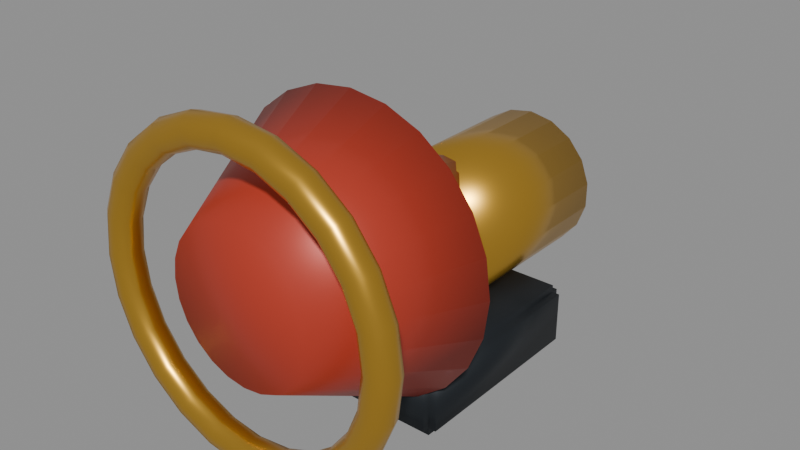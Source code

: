 # Source: horn.blend  (saved by Blender 5.2.45; exported with 4.5.12 LTS)
import bpy
from mathutils import Matrix  # noqa: F401  (used for matrix-valued properties, if any)

bpy.ops.wm.read_factory_settings(use_empty=True)
scene = bpy.context.scene
scene.name = 'Scene'

# ---- materials (node trees are filled in below, after node groups)
mat_m_horndark = bpy.data.materials.new('M_HornDark')
mat_m_hornbrass = bpy.data.materials.new('M_HornBrass')
mat_m_horncopper = bpy.data.materials.new('M_HornCopper')
mat_m_hornred = bpy.data.materials.new('M_HornRed')

# ---- material node trees
mat_m_horndark.use_nodes = True; mat_m_horndark.node_tree.nodes.clear()
_N = mat_m_horndark.node_tree.nodes; _L = mat_m_horndark.node_tree.links
n0 = _N.new('ShaderNodeOutputMaterial'); n0.name = 'Material Output'; n0.location = (0, 0)
n1 = _N.new('ShaderNodeBsdfPrincipled'); n1.name = 'Principled BSDF'; n1.location = (0, 0)
n1.inputs[0].default_value = (0.02732, 0.0331, 0.03955, 1.0)
n1.inputs[1].default_value = 0.65
n1.inputs[2].default_value = 0.45
n1.inputs[10].default_value = 0.005
_L.new(n1.outputs[0], n0.inputs[0])
n0.is_active_output = True
mat_m_hornbrass.use_nodes = True; mat_m_hornbrass.node_tree.nodes.clear()
_N = mat_m_hornbrass.node_tree.nodes; _L = mat_m_hornbrass.node_tree.links
n0 = _N.new('ShaderNodeOutputMaterial'); n0.name = 'Material Output'; n0.location = (0, 0)
n1 = _N.new('ShaderNodeBsdfPrincipled'); n1.name = 'Principled BSDF'; n1.location = (0, 0)
n1.inputs[0].default_value = (0.6584, 0.3712, 0.04519, 1.0)
n1.inputs[1].default_value = 0.82
n1.inputs[2].default_value = 0.3
n1.inputs[10].default_value = 0.005
_L.new(n1.outputs[0], n0.inputs[0])
n0.is_active_output = True
mat_m_horncopper.use_nodes = True; mat_m_horncopper.node_tree.nodes.clear()
_N = mat_m_horncopper.node_tree.nodes; _L = mat_m_horncopper.node_tree.links
n0 = _N.new('ShaderNodeOutputMaterial'); n0.name = 'Material Output'; n0.location = (0, 0)
n1 = _N.new('ShaderNodeBsdfPrincipled'); n1.name = 'Principled BSDF'; n1.location = (0, 0)
n1.inputs[0].default_value = (0.5841, 0.159, 0.0319, 1.0)
n1.inputs[1].default_value = 0.75
n1.inputs[2].default_value = 0.35
n1.inputs[10].default_value = 0.005
_L.new(n1.outputs[0], n0.inputs[0])
n0.is_active_output = True
mat_m_hornred.use_nodes = True; mat_m_hornred.node_tree.nodes.clear()
_N = mat_m_hornred.node_tree.nodes; _L = mat_m_hornred.node_tree.links
n0 = _N.new('ShaderNodeOutputMaterial'); n0.name = 'Material Output'; n0.location = (0, 0)
n1 = _N.new('ShaderNodeBsdfPrincipled'); n1.name = 'Principled BSDF'; n1.location = (0, 0)
n1.inputs[0].default_value = (0.4793, 0.04231, 0.02122, 1.0)
n1.inputs[1].default_value = 0.15
n1.inputs[2].default_value = 0.45
n1.inputs[10].default_value = 0.005
_L.new(n1.outputs[0], n0.inputs[0])
n0.is_active_output = True

# ---- meshes
me_horn_base = bpy.data.meshes.new('Horn_Base')
me_horn_base.from_pydata([(-0.082, -0.102, -0.035), (-0.082, -0.11, -0.027), (-0.09, -0.102, -0.027), (-0.082, -0.102, -0.027), (-0.082, -0.11, 0.027), (-0.082, -0.102, 0.035), (-0.09, -0.102, 0.027), (-0.082, -0.102, 0.027), (-0.082, 0.102, -0.035), (-0.09, 0.102, -0.027), (-0.082, 0.11, -0.027), (-0.082, 0.102, -0.027), (-0.082, 0.102, 0.035), (-0.082, 0.11, 0.027), (-0.09, 0.102, 0.027), (-0.082, 0.102, 0.027), (0.082, -0.102, -0.035), (0.09, -0.102, -0.027), (0.082, -0.11, -0.027), (0.082, -0.102, -0.027), (0.082, -0.102, 0.035), (0.082, -0.11, 0.027), (0.09, -0.102, 0.027), (0.082, -0.102, 0.027), (0.082, 0.102, -0.035), (0.082, 0.11, -0.027), (0.09, 0.102, -0.027), (0.082, 0.102, -0.027), (0.082, 0.102, 0.035), (0.09, 0.102, 0.027), (0.082, 0.11, 0.027), (0.082, 0.102, 0.027)], [], [(8, 0, 3, 11), (11, 3, 2, 9), (1, 4, 7, 3), (3, 7, 6, 2), (5, 12, 15, 7), (7, 15, 14, 6), (13, 10, 11, 15), (15, 11, 9, 14), (24, 8, 11, 27), (27, 11, 10, 25), (12, 28, 31, 15), (15, 31, 30, 13), (29, 26, 27, 31), (31, 27, 25, 30), (16, 24, 27, 19), (19, 27, 26, 17), (28, 20, 23, 31), (31, 23, 22, 29), (21, 18, 19, 23), (23, 19, 17, 22), (0, 16, 19, 3), (3, 19, 18, 1), (20, 5, 7, 23), (23, 7, 4, 21), (8, 24, 16, 0), (2, 6, 14, 9), (18, 21, 4, 1), (28, 12, 5, 20), (10, 13, 30, 25), (26, 29, 22, 17)])
me_horn_base.polygons.foreach_set('use_smooth', [True] * 30)
me_horn_base.materials.append(mat_m_horndark)
me_horn_base.update()
me_horn_compressor = bpy.data.meshes.new('Horn_Compressor')
me_horn_compressor.from_pydata([(0.0, 0.075, -0.09), (0.0, 0.075, 0.09), (0.02565, 0.07048, -0.09), (0.02565, 0.07048, 0.09), (0.04821, 0.05745, -0.09), (0.04821, 0.05745, 0.09), (0.06495, 0.0375, -0.09), (0.06495, 0.0375, 0.09), (0.07386, 0.01302, -0.09), (0.07386, 0.01302, 0.09), (0.07386, -0.01302, -0.09), (0.07386, -0.01302, 0.09), (0.06495, -0.0375, -0.09), (0.06495, -0.0375, 0.09), (0.04821, -0.05745, -0.09), (0.04821, -0.05745, 0.09), (0.02565, -0.07048, -0.09), (0.02565, -0.07048, 0.09), (0.0, -0.075, -0.09), (0.0, -0.075, 0.09), (-0.02565, -0.07048, -0.09), (-0.02565, -0.07048, 0.09), (-0.04821, -0.05745, -0.09), (-0.04821, -0.05745, 0.09), (-0.06495, -0.0375, -0.09), (-0.06495, -0.0375, 0.09), (-0.07386, -0.01302, -0.09), (-0.07386, -0.01302, 0.09), (-0.07386, 0.01302, -0.09), (-0.07386, 0.01302, 0.09), (-0.06495, 0.0375, -0.09), (-0.06495, 0.0375, 0.09), (-0.04821, 0.05745, -0.09), (-0.04821, 0.05745, 0.09), (-0.02565, 0.07048, -0.09), (-0.02565, 0.07048, 0.09)], [], [(0, 1, 3, 2), (2, 3, 5, 4), (4, 5, 7, 6), (6, 7, 9, 8), (8, 9, 11, 10), (10, 11, 13, 12), (12, 13, 15, 14), (14, 15, 17, 16), (16, 17, 19, 18), (18, 19, 21, 20), (20, 21, 23, 22), (22, 23, 25, 24), (24, 25, 27, 26), (26, 27, 29, 28), (28, 29, 31, 30), (30, 31, 33, 32), (3, 1, 35, 33, 31, 29, 27, 25, 23, 21, 19, 17, 15, 13, 11, 9, 7, 5), (32, 33, 35, 34), (34, 35, 1, 0), (0, 2, 4, 6, 8, 10, 12, 14, 16, 18, 20, 22, 24, 26, 28, 30, 32, 34)])
me_horn_compressor.polygons.foreach_set('use_smooth', [True] * 20)
me_horn_compressor.materials.append(mat_m_hornbrass)
me_horn_compressor.update()
me_horn_throat = bpy.data.meshes.new('Horn_Throat')
me_horn_throat.from_pydata([(0.0, 0.045, -0.07), (0.0, 0.08, 0.07), (0.01391, 0.0428, -0.07), (0.02472, 0.07608, 0.07), (0.02645, 0.03641, -0.07), (0.04702, 0.06472, 0.07), (0.03641, 0.02645, -0.07), (0.06472, 0.04702, 0.07), (0.0428, 0.01391, -0.07), (0.07608, 0.02472, 0.07), (0.045, 0.0, -0.07), (0.08, 0.0, 0.07), (0.0428, -0.01391, -0.07), (0.07608, -0.02472, 0.07), (0.03641, -0.02645, -0.07), (0.06472, -0.04702, 0.07), (0.02645, -0.03641, -0.07), (0.04702, -0.06472, 0.07), (0.01391, -0.0428, -0.07), (0.02472, -0.07608, 0.07), (0.0, -0.045, -0.07), (0.0, -0.08, 0.07), (-0.01391, -0.0428, -0.07), (-0.02472, -0.07608, 0.07), (-0.02645, -0.03641, -0.07), (-0.04702, -0.06472, 0.07), (-0.03641, -0.02645, -0.07), (-0.06472, -0.04702, 0.07), (-0.0428, -0.01391, -0.07), (-0.07608, -0.02472, 0.07), (-0.045, 0.0, -0.07), (-0.08, 0.0, 0.07), (-0.0428, 0.01391, -0.07), (-0.07608, 0.02472, 0.07), (-0.03641, 0.02645, -0.07), (-0.06472, 0.04702, 0.07), (-0.02645, 0.03641, -0.07), (-0.04702, 0.06472, 0.07), (-0.01391, 0.0428, -0.07), (-0.02472, 0.07608, 0.07)], [], [(0, 1, 3, 2), (2, 3, 5, 4), (4, 5, 7, 6), (6, 7, 9, 8), (8, 9, 11, 10), (10, 11, 13, 12), (12, 13, 15, 14), (14, 15, 17, 16), (16, 17, 19, 18), (18, 19, 21, 20), (20, 21, 23, 22), (22, 23, 25, 24), (24, 25, 27, 26), (26, 27, 29, 28), (28, 29, 31, 30), (30, 31, 33, 32), (32, 33, 35, 34), (34, 35, 37, 36), (3, 1, 39, 37, 35, 33, 31, 29, 27, 25, 23, 21, 19, 17, 15, 13, 11, 9, 7, 5), (36, 37, 39, 38), (38, 39, 1, 0), (0, 2, 4, 6, 8, 10, 12, 14, 16, 18, 20, 22, 24, 26, 28, 30, 32, 34, 36, 38)])
me_horn_throat.polygons.foreach_set('use_smooth', [True] * 22)
me_horn_throat.materials.append(mat_m_horncopper)
me_horn_throat.update()
me_horn_bell = bpy.data.meshes.new('Horn_Bell')
me_horn_bell.from_pydata([(0.0, 0.15, -0.07), (0.0, 0.078, 0.07), (0.03882, 0.1449, -0.07), (0.02019, 0.07534, 0.07), (0.075, 0.1299, -0.07), (0.039, 0.06755, 0.07), (0.1061, 0.1061, -0.07), (0.05515, 0.05515, 0.07), (0.1299, 0.075, -0.07), (0.06755, 0.039, 0.07), (0.1449, 0.03882, -0.07), (0.07534, 0.02019, 0.07), (0.15, 0.0, -0.07), (0.078, 0.0, 0.07), (0.1449, -0.03882, -0.07), (0.07534, -0.02019, 0.07), (0.1299, -0.075, -0.07), (0.06755, -0.039, 0.07), (0.1061, -0.1061, -0.07), (0.05515, -0.05515, 0.07), (0.075, -0.1299, -0.07), (0.039, -0.06755, 0.07), (0.03882, -0.1449, -0.07), (0.02019, -0.07534, 0.07), (0.0, -0.15, -0.07), (0.0, -0.078, 0.07), (-0.03882, -0.1449, -0.07), (-0.02019, -0.07534, 0.07), (-0.075, -0.1299, -0.07), (-0.039, -0.06755, 0.07), (-0.1061, -0.1061, -0.07), (-0.05515, -0.05515, 0.07), (-0.1299, -0.075, -0.07), (-0.06755, -0.039, 0.07), (-0.1449, -0.03882, -0.07), (-0.07534, -0.02019, 0.07), (-0.15, 0.0, -0.07), (-0.078, 0.0, 0.07), (-0.1449, 0.03882, -0.07), (-0.07534, 0.02019, 0.07), (-0.1299, 0.075, -0.07), (-0.06755, 0.039, 0.07), (-0.1061, 0.1061, -0.07), (-0.05515, 0.05515, 0.07), (-0.075, 0.1299, -0.07), (-0.039, 0.06755, 0.07), (-0.03882, 0.1449, -0.07), (-0.02019, 0.07534, 0.07)], [], [(0, 1, 3, 2), (2, 3, 5, 4), (4, 5, 7, 6), (6, 7, 9, 8), (8, 9, 11, 10), (10, 11, 13, 12), (12, 13, 15, 14), (14, 15, 17, 16), (16, 17, 19, 18), (18, 19, 21, 20), (20, 21, 23, 22), (22, 23, 25, 24), (24, 25, 27, 26), (26, 27, 29, 28), (28, 29, 31, 30), (30, 31, 33, 32), (32, 33, 35, 34), (34, 35, 37, 36), (36, 37, 39, 38), (38, 39, 41, 40), (40, 41, 43, 42), (42, 43, 45, 44), (3, 1, 47, 45, 43, 41, 39, 37, 35, 33, 31, 29, 27, 25, 23, 21, 19, 17, 15, 13, 11, 9, 7, 5), (44, 45, 47, 46), (46, 47, 1, 0), (0, 2, 4, 6, 8, 10, 12, 14, 16, 18, 20, 22, 24, 26, 28, 30, 32, 34, 36, 38, 40, 42, 44, 46)])
me_horn_bell.polygons.foreach_set('use_smooth', [True] * 26)
me_horn_bell.materials.append(mat_m_hornred)
me_horn_bell.update()
me_horn_lip = bpy.data.meshes.new('Horn_Lip')
me_horn_lip.from_pydata([(0.166, 0.0, 0.0), (0.1629, 0.0, 0.009405), (0.1549, 0.0, 0.01522), (0.1451, 0.0, 0.01522), (0.1371, 0.0, 0.009405), (0.134, 0.0, 1.959e-18), (0.1371, 0.0, -0.009405), (0.1451, 0.0, -0.01522), (0.1549, 0.0, -0.01522), (0.1629, 0.0, -0.009405), (0.1603, 0.04296, 0.0), (0.1574, 0.04217, 0.009405), (0.1497, 0.0401, 0.01522), (0.1401, 0.03754, 0.01522), (0.1324, 0.03547, 0.009405), (0.1294, 0.03468, 1.959e-18), (0.1324, 0.03547, -0.009405), (0.1401, 0.03754, -0.01522), (0.1497, 0.0401, -0.01522), (0.1574, 0.04217, -0.009405), (0.1438, 0.083, 0.0), (0.1411, 0.08147, 0.009405), (0.1342, 0.07747, 0.01522), (0.1256, 0.07253, 0.01522), (0.1187, 0.06853, 0.009405), (0.116, 0.067, 1.959e-18), (0.1187, 0.06853, -0.009405), (0.1256, 0.07253, -0.01522), (0.1342, 0.07747, -0.01522), (0.1411, 0.08147, -0.009405), (0.1174, 0.1174, 0.0), (0.1152, 0.1152, 0.009405), (0.1096, 0.1096, 0.01522), (0.1026, 0.1026, 0.01522), (0.09691, 0.09691, 0.009405), (0.09475, 0.09475, 1.959e-18), (0.09691, 0.09691, -0.009405), (0.1026, 0.1026, -0.01522), (0.1096, 0.1096, -0.01522), (0.1152, 0.1152, -0.009405), (0.083, 0.1438, 0.0), (0.08147, 0.1411, 0.009405), (0.07747, 0.1342, 0.01522), (0.07253, 0.1256, 0.01522), (0.06853, 0.1187, 0.009405), (0.067, 0.116, 1.959e-18), (0.06853, 0.1187, -0.009405), (0.07253, 0.1256, -0.01522), (0.07747, 0.1342, -0.01522), (0.08147, 0.1411, -0.009405), (0.04296, 0.1603, 0.0), (0.04217, 0.1574, 0.009405), (0.0401, 0.1497, 0.01522), (0.03754, 0.1401, 0.01522), (0.03547, 0.1324, 0.009405), (0.03468, 0.1294, 1.959e-18), (0.03547, 0.1324, -0.009405), (0.03754, 0.1401, -0.01522), (0.0401, 0.1497, -0.01522), (0.04217, 0.1574, -0.009405), (1.016e-17, 0.166, 0.0), (9.977e-18, 0.1629, 0.009405), (9.488e-18, 0.1549, 0.01522), (8.882e-18, 0.1451, 0.01522), (8.392e-18, 0.1371, 0.009405), (8.205e-18, 0.134, 1.959e-18), (8.392e-18, 0.1371, -0.009405), (8.882e-18, 0.1451, -0.01522), (9.488e-18, 0.1549, -0.01522), (9.977e-18, 0.1629, -0.009405), (-0.04296, 0.1603, 0.0), (-0.04217, 0.1574, 0.009405), (-0.0401, 0.1497, 0.01522), (-0.03754, 0.1401, 0.01522), (-0.03547, 0.1324, 0.009405), (-0.03468, 0.1294, 1.959e-18), (-0.03547, 0.1324, -0.009405), (-0.03754, 0.1401, -0.01522), (-0.0401, 0.1497, -0.01522), (-0.04217, 0.1574, -0.009405), (-0.083, 0.1438, 0.0), (-0.08147, 0.1411, 0.009405), (-0.07747, 0.1342, 0.01522), (-0.07253, 0.1256, 0.01522), (-0.06853, 0.1187, 0.009405), (-0.067, 0.116, 1.959e-18), (-0.06853, 0.1187, -0.009405), (-0.07253, 0.1256, -0.01522), (-0.07747, 0.1342, -0.01522), (-0.08147, 0.1411, -0.009405), (-0.1174, 0.1174, 0.0), (-0.1152, 0.1152, 0.009405), (-0.1096, 0.1096, 0.01522), (-0.1026, 0.1026, 0.01522), (-0.09691, 0.09691, 0.009405), (-0.09475, 0.09475, 1.959e-18), (-0.09691, 0.09691, -0.009405), (-0.1026, 0.1026, -0.01522), (-0.1096, 0.1096, -0.01522), (-0.1152, 0.1152, -0.009405), (-0.1438, 0.083, 0.0), (-0.1411, 0.08147, 0.009405), (-0.1342, 0.07747, 0.01522), (-0.1256, 0.07253, 0.01522), (-0.1187, 0.06853, 0.009405), (-0.116, 0.067, 1.959e-18), (-0.1187, 0.06853, -0.009405), (-0.1256, 0.07253, -0.01522), (-0.1342, 0.07747, -0.01522), (-0.1411, 0.08147, -0.009405), (-0.1603, 0.04296, 0.0), (-0.1574, 0.04217, 0.009405), (-0.1497, 0.0401, 0.01522), (-0.1401, 0.03754, 0.01522), (-0.1324, 0.03547, 0.009405), (-0.1294, 0.03468, 1.959e-18), (-0.1324, 0.03547, -0.009405), (-0.1401, 0.03754, -0.01522), (-0.1497, 0.0401, -0.01522), (-0.1574, 0.04217, -0.009405), (-0.166, 2.033e-17, 0.0), (-0.1629, 1.995e-17, 0.009405), (-0.1549, 1.898e-17, 0.01522), (-0.1451, 1.776e-17, 0.01522), (-0.1371, 1.678e-17, 0.009405), (-0.134, 1.641e-17, 1.959e-18), (-0.1371, 1.678e-17, -0.009405), (-0.1451, 1.776e-17, -0.01522), (-0.1549, 1.898e-17, -0.01522), (-0.1629, 1.995e-17, -0.009405), (-0.1603, -0.04296, 0.0), (-0.1574, -0.04217, 0.009405), (-0.1497, -0.0401, 0.01522), (-0.1401, -0.03754, 0.01522), (-0.1324, -0.03547, 0.009405), (-0.1294, -0.03468, 1.959e-18), (-0.1324, -0.03547, -0.009405), (-0.1401, -0.03754, -0.01522), (-0.1497, -0.0401, -0.01522), (-0.1574, -0.04217, -0.009405), (-0.1438, -0.083, 0.0), (-0.1411, -0.08147, 0.009405), (-0.1342, -0.07747, 0.01522), (-0.1256, -0.07253, 0.01522), (-0.1187, -0.06853, 0.009405), (-0.116, -0.067, 1.959e-18), (-0.1187, -0.06853, -0.009405), (-0.1256, -0.07253, -0.01522), (-0.1342, -0.07747, -0.01522), (-0.1411, -0.08147, -0.009405), (-0.1174, -0.1174, 0.0), (-0.1152, -0.1152, 0.009405), (-0.1096, -0.1096, 0.01522), (-0.1026, -0.1026, 0.01522), (-0.09691, -0.09691, 0.009405), (-0.09475, -0.09475, 1.959e-18), (-0.09691, -0.09691, -0.009405), (-0.1026, -0.1026, -0.01522), (-0.1096, -0.1096, -0.01522), (-0.1152, -0.1152, -0.009405), (-0.083, -0.1438, 0.0), (-0.08147, -0.1411, 0.009405), (-0.07747, -0.1342, 0.01522), (-0.07253, -0.1256, 0.01522), (-0.06853, -0.1187, 0.009405), (-0.067, -0.116, 1.959e-18), (-0.06853, -0.1187, -0.009405), (-0.07253, -0.1256, -0.01522), (-0.07747, -0.1342, -0.01522), (-0.08147, -0.1411, -0.009405), (-0.04296, -0.1603, 0.0), (-0.04217, -0.1574, 0.009405), (-0.0401, -0.1497, 0.01522), (-0.03754, -0.1401, 0.01522), (-0.03547, -0.1324, 0.009405), (-0.03468, -0.1294, 1.959e-18), (-0.03547, -0.1324, -0.009405), (-0.03754, -0.1401, -0.01522), (-0.0401, -0.1497, -0.01522), (-0.04217, -0.1574, -0.009405), (-3.049e-17, -0.166, 0.0), (-2.993e-17, -0.1629, 0.009405), (-2.846e-17, -0.1549, 0.01522), (-2.665e-17, -0.1451, 0.01522), (-2.518e-17, -0.1371, 0.009405), (-2.462e-17, -0.134, 1.959e-18), (-2.518e-17, -0.1371, -0.009405), (-2.665e-17, -0.1451, -0.01522), (-2.846e-17, -0.1549, -0.01522), (-2.993e-17, -0.1629, -0.009405), (0.04296, -0.1603, 0.0), (0.04217, -0.1574, 0.009405), (0.0401, -0.1497, 0.01522), (0.03754, -0.1401, 0.01522), (0.03547, -0.1324, 0.009405), (0.03468, -0.1294, 1.959e-18), (0.03547, -0.1324, -0.009405), (0.03754, -0.1401, -0.01522), (0.0401, -0.1497, -0.01522), (0.04217, -0.1574, -0.009405), (0.083, -0.1438, 0.0), (0.08147, -0.1411, 0.009405), (0.07747, -0.1342, 0.01522), (0.07253, -0.1256, 0.01522), (0.06853, -0.1187, 0.009405), (0.067, -0.116, 1.959e-18), (0.06853, -0.1187, -0.009405), (0.07253, -0.1256, -0.01522), (0.07747, -0.1342, -0.01522), (0.08147, -0.1411, -0.009405), (0.1174, -0.1174, 0.0), (0.1152, -0.1152, 0.009405), (0.1096, -0.1096, 0.01522), (0.1026, -0.1026, 0.01522), (0.09691, -0.09691, 0.009405), (0.09475, -0.09475, 1.959e-18), (0.09691, -0.09691, -0.009405), (0.1026, -0.1026, -0.01522), (0.1096, -0.1096, -0.01522), (0.1152, -0.1152, -0.009405), (0.1438, -0.083, 0.0), (0.1411, -0.08147, 0.009405), (0.1342, -0.07747, 0.01522), (0.1256, -0.07253, 0.01522), (0.1187, -0.06853, 0.009405), (0.116, -0.067, 1.959e-18), (0.1187, -0.06853, -0.009405), (0.1256, -0.07253, -0.01522), (0.1342, -0.07747, -0.01522), (0.1411, -0.08147, -0.009405), (0.1603, -0.04296, 0.0), (0.1574, -0.04217, 0.009405), (0.1497, -0.0401, 0.01522), (0.1401, -0.03754, 0.01522), (0.1324, -0.03547, 0.009405), (0.1294, -0.03468, 1.959e-18), (0.1324, -0.03547, -0.009405), (0.1401, -0.03754, -0.01522), (0.1497, -0.0401, -0.01522), (0.1574, -0.04217, -0.009405)], [], [(0, 10, 11, 1), (1, 11, 12, 2), (2, 12, 13, 3), (3, 13, 14, 4), (4, 14, 15, 5), (5, 15, 16, 6), (6, 16, 17, 7), (7, 17, 18, 8), (8, 18, 19, 9), (9, 19, 10, 0), (10, 20, 21, 11), (11, 21, 22, 12), (12, 22, 23, 13), (13, 23, 24, 14), (14, 24, 25, 15), (15, 25, 26, 16), (16, 26, 27, 17), (17, 27, 28, 18), (18, 28, 29, 19), (19, 29, 20, 10), (20, 30, 31, 21), (21, 31, 32, 22), (22, 32, 33, 23), (23, 33, 34, 24), (24, 34, 35, 25), (25, 35, 36, 26), (26, 36, 37, 27), (27, 37, 38, 28), (28, 38, 39, 29), (29, 39, 30, 20), (30, 40, 41, 31), (31, 41, 42, 32), (32, 42, 43, 33), (33, 43, 44, 34), (34, 44, 45, 35), (35, 45, 46, 36), (36, 46, 47, 37), (37, 47, 48, 38), (38, 48, 49, 39), (39, 49, 40, 30), (40, 50, 51, 41), (41, 51, 52, 42), (42, 52, 53, 43), (43, 53, 54, 44), (44, 54, 55, 45), (45, 55, 56, 46), (46, 56, 57, 47), (47, 57, 58, 48), (48, 58, 59, 49), (49, 59, 50, 40), (50, 60, 61, 51), (51, 61, 62, 52), (52, 62, 63, 53), (53, 63, 64, 54), (54, 64, 65, 55), (55, 65, 66, 56), (56, 66, 67, 57), (57, 67, 68, 58), (58, 68, 69, 59), (59, 69, 60, 50), (60, 70, 71, 61), (61, 71, 72, 62), (62, 72, 73, 63), (63, 73, 74, 64), (64, 74, 75, 65), (65, 75, 76, 66), (66, 76, 77, 67), (67, 77, 78, 68), (68, 78, 79, 69), (69, 79, 70, 60), (70, 80, 81, 71), (71, 81, 82, 72), (72, 82, 83, 73), (73, 83, 84, 74), (74, 84, 85, 75), (75, 85, 86, 76), (76, 86, 87, 77), (77, 87, 88, 78), (78, 88, 89, 79), (79, 89, 80, 70), (80, 90, 91, 81), (81, 91, 92, 82), (82, 92, 93, 83), (83, 93, 94, 84), (84, 94, 95, 85), (85, 95, 96, 86), (86, 96, 97, 87), (87, 97, 98, 88), (88, 98, 99, 89), (89, 99, 90, 80), (90, 100, 101, 91), (91, 101, 102, 92), (92, 102, 103, 93), (93, 103, 104, 94), (94, 104, 105, 95), (95, 105, 106, 96), (96, 106, 107, 97), (97, 107, 108, 98), (98, 108, 109, 99), (99, 109, 100, 90), (100, 110, 111, 101), (101, 111, 112, 102), (102, 112, 113, 103), (103, 113, 114, 104), (104, 114, 115, 105), (105, 115, 116, 106), (106, 116, 117, 107), (107, 117, 118, 108), (108, 118, 119, 109), (109, 119, 110, 100), (110, 120, 121, 111), (111, 121, 122, 112), (112, 122, 123, 113), (113, 123, 124, 114), (114, 124, 125, 115), (115, 125, 126, 116), (116, 126, 127, 117), (117, 127, 128, 118), (118, 128, 129, 119), (119, 129, 120, 110), (120, 130, 131, 121), (121, 131, 132, 122), (122, 132, 133, 123), (123, 133, 134, 124), (124, 134, 135, 125), (125, 135, 136, 126), (126, 136, 137, 127), (127, 137, 138, 128), (128, 138, 139, 129), (129, 139, 130, 120), (130, 140, 141, 131), (131, 141, 142, 132), (132, 142, 143, 133), (133, 143, 144, 134), (134, 144, 145, 135), (135, 145, 146, 136), (136, 146, 147, 137), (137, 147, 148, 138), (138, 148, 149, 139), (139, 149, 140, 130), (140, 150, 151, 141), (141, 151, 152, 142), (142, 152, 153, 143), (143, 153, 154, 144), (144, 154, 155, 145), (145, 155, 156, 146), (146, 156, 157, 147), (147, 157, 158, 148), (148, 158, 159, 149), (149, 159, 150, 140), (150, 160, 161, 151), (151, 161, 162, 152), (152, 162, 163, 153), (153, 163, 164, 154), (154, 164, 165, 155), (155, 165, 166, 156), (156, 166, 167, 157), (157, 167, 168, 158), (158, 168, 169, 159), (159, 169, 160, 150), (160, 170, 171, 161), (161, 171, 172, 162), (162, 172, 173, 163), (163, 173, 174, 164), (164, 174, 175, 165), (165, 175, 176, 166), (166, 176, 177, 167), (167, 177, 178, 168), (168, 178, 179, 169), (169, 179, 170, 160), (170, 180, 181, 171), (171, 181, 182, 172), (172, 182, 183, 173), (173, 183, 184, 174), (174, 184, 185, 175), (175, 185, 186, 176), (176, 186, 187, 177), (177, 187, 188, 178), (178, 188, 189, 179), (179, 189, 180, 170), (180, 190, 191, 181), (181, 191, 192, 182), (182, 192, 193, 183), (183, 193, 194, 184), (184, 194, 195, 185), (185, 195, 196, 186), (186, 196, 197, 187), (187, 197, 198, 188), (188, 198, 199, 189), (189, 199, 190, 180), (190, 200, 201, 191), (191, 201, 202, 192), (192, 202, 203, 193), (193, 203, 204, 194), (194, 204, 205, 195), (195, 205, 206, 196), (196, 206, 207, 197), (197, 207, 208, 198), (198, 208, 209, 199), (199, 209, 200, 190), (200, 210, 211, 201), (201, 211, 212, 202), (202, 212, 213, 203), (203, 213, 214, 204), (204, 214, 215, 205), (205, 215, 216, 206), (206, 216, 217, 207), (207, 217, 218, 208), (208, 218, 219, 209), (209, 219, 210, 200), (210, 220, 221, 211), (211, 221, 222, 212), (212, 222, 223, 213), (213, 223, 224, 214), (214, 224, 225, 215), (215, 225, 226, 216), (216, 226, 227, 217), (217, 227, 228, 218), (218, 228, 229, 219), (219, 229, 220, 210), (220, 230, 231, 221), (221, 231, 232, 222), (222, 232, 233, 223), (223, 233, 234, 224), (224, 234, 235, 225), (225, 235, 236, 226), (226, 236, 237, 227), (227, 237, 238, 228), (228, 238, 239, 229), (229, 239, 230, 220), (230, 0, 1, 231), (231, 1, 2, 232), (232, 2, 3, 233), (233, 3, 4, 234), (234, 4, 5, 235), (235, 5, 6, 236), (236, 6, 7, 237), (237, 7, 8, 238), (238, 8, 9, 239), (239, 9, 0, 230)])
me_horn_lip.polygons.foreach_set('use_smooth', [True] * 240)
me_horn_lip.materials.append(mat_m_hornbrass)
me_horn_lip.update()

# ---- objects
ob_horn_base = bpy.data.objects.new('Horn_Base', me_horn_base)
ob_horn_compressor = bpy.data.objects.new('Horn_Compressor', me_horn_compressor)
ob_horn_throat = bpy.data.objects.new('Horn_Throat', me_horn_throat)
ob_horn_bell = bpy.data.objects.new('Horn_Bell', me_horn_bell)
ob_horn_lip = bpy.data.objects.new('Horn_Lip', me_horn_lip)

# ---- transforms, parenting, visibility, modifiers, constraints
ob_horn_base.location = (0.0, 0.02, -0.11)
ob_horn_compressor.location = (0.0, 0.1, 0.0)
ob_horn_compressor.rotation_euler = (1.571, 0.0, 0.0)
ob_horn_throat.location = (0.0, -0.03, 0.03)
ob_horn_throat.rotation_euler = (1.571, 0.0, 0.0)
ob_horn_bell.location = (0.0, -0.16, 0.03)
ob_horn_bell.rotation_euler = (1.571, 0.0, 0.0)
ob_horn_lip.location = (0.0, -0.225, 0.03)
ob_horn_lip.rotation_euler = (1.571, 0.0, 0.0)

# ---- collection membership
scene.collection.objects.link(ob_horn_base)
scene.collection.objects.link(ob_horn_compressor)
scene.collection.objects.link(ob_horn_throat)
scene.collection.objects.link(ob_horn_bell)
scene.collection.objects.link(ob_horn_lip)

# ---- scene / render settings (as saved in the file)
scene.frame_start = 1; scene.frame_end = 250; scene.frame_set(1)
scene.render.engine = 'BLENDER_EEVEE_NEXT'
scene.render.bake_bias = 0.0
scene.render.bake_samples = 0
scene.render.compositor_device = 'GPU'
scene.eevee.use_volume_custom_range = False
scene.eevee.fast_gi_thickness_near = 0.1
scene.eevee.fast_gi_thickness_far = 0.0
scene.eevee.ray_tracing_options.screen_trace_thickness = 0.1
bpy.context.view_layer.update()

# ---- added for rendering (the .blend has no active camera and no usable light): camera, sun + grey world if the file has none
cam_auto = bpy.data.cameras.new('AutoCamera')
cam_auto.lens = 50.0
cam_auto.sensor_width = 36.0
cam_auto.clip_end = 1000.0
ob_auto_camera = bpy.data.objects.new('AutoCamera', cam_auto)
scene.collection.objects.link(ob_auto_camera)
ob_auto_camera.location = (0.593582, -0.737406, 0.500365)
ob_auto_camera.rotation_euler = (1.09748, -7.21219e-08, 0.694738)
scene.camera = ob_auto_camera
light_auto_sun = bpy.data.lights.new('AutoSun', 'SUN')
light_auto_sun.energy = 3.0
light_auto_sun.angle = 0.0523599
ob_auto_sun = bpy.data.objects.new('AutoSun', light_auto_sun)
scene.collection.objects.link(ob_auto_sun)
ob_auto_sun.rotation_euler = (0.872665, 0.174533, 0.523599)
if scene.world is None:
    world_auto = bpy.data.worlds.new('AutoWorld')
    world_auto.color = (0.3, 0.3, 0.3)
    scene.world = world_auto
bpy.context.view_layer.update()
